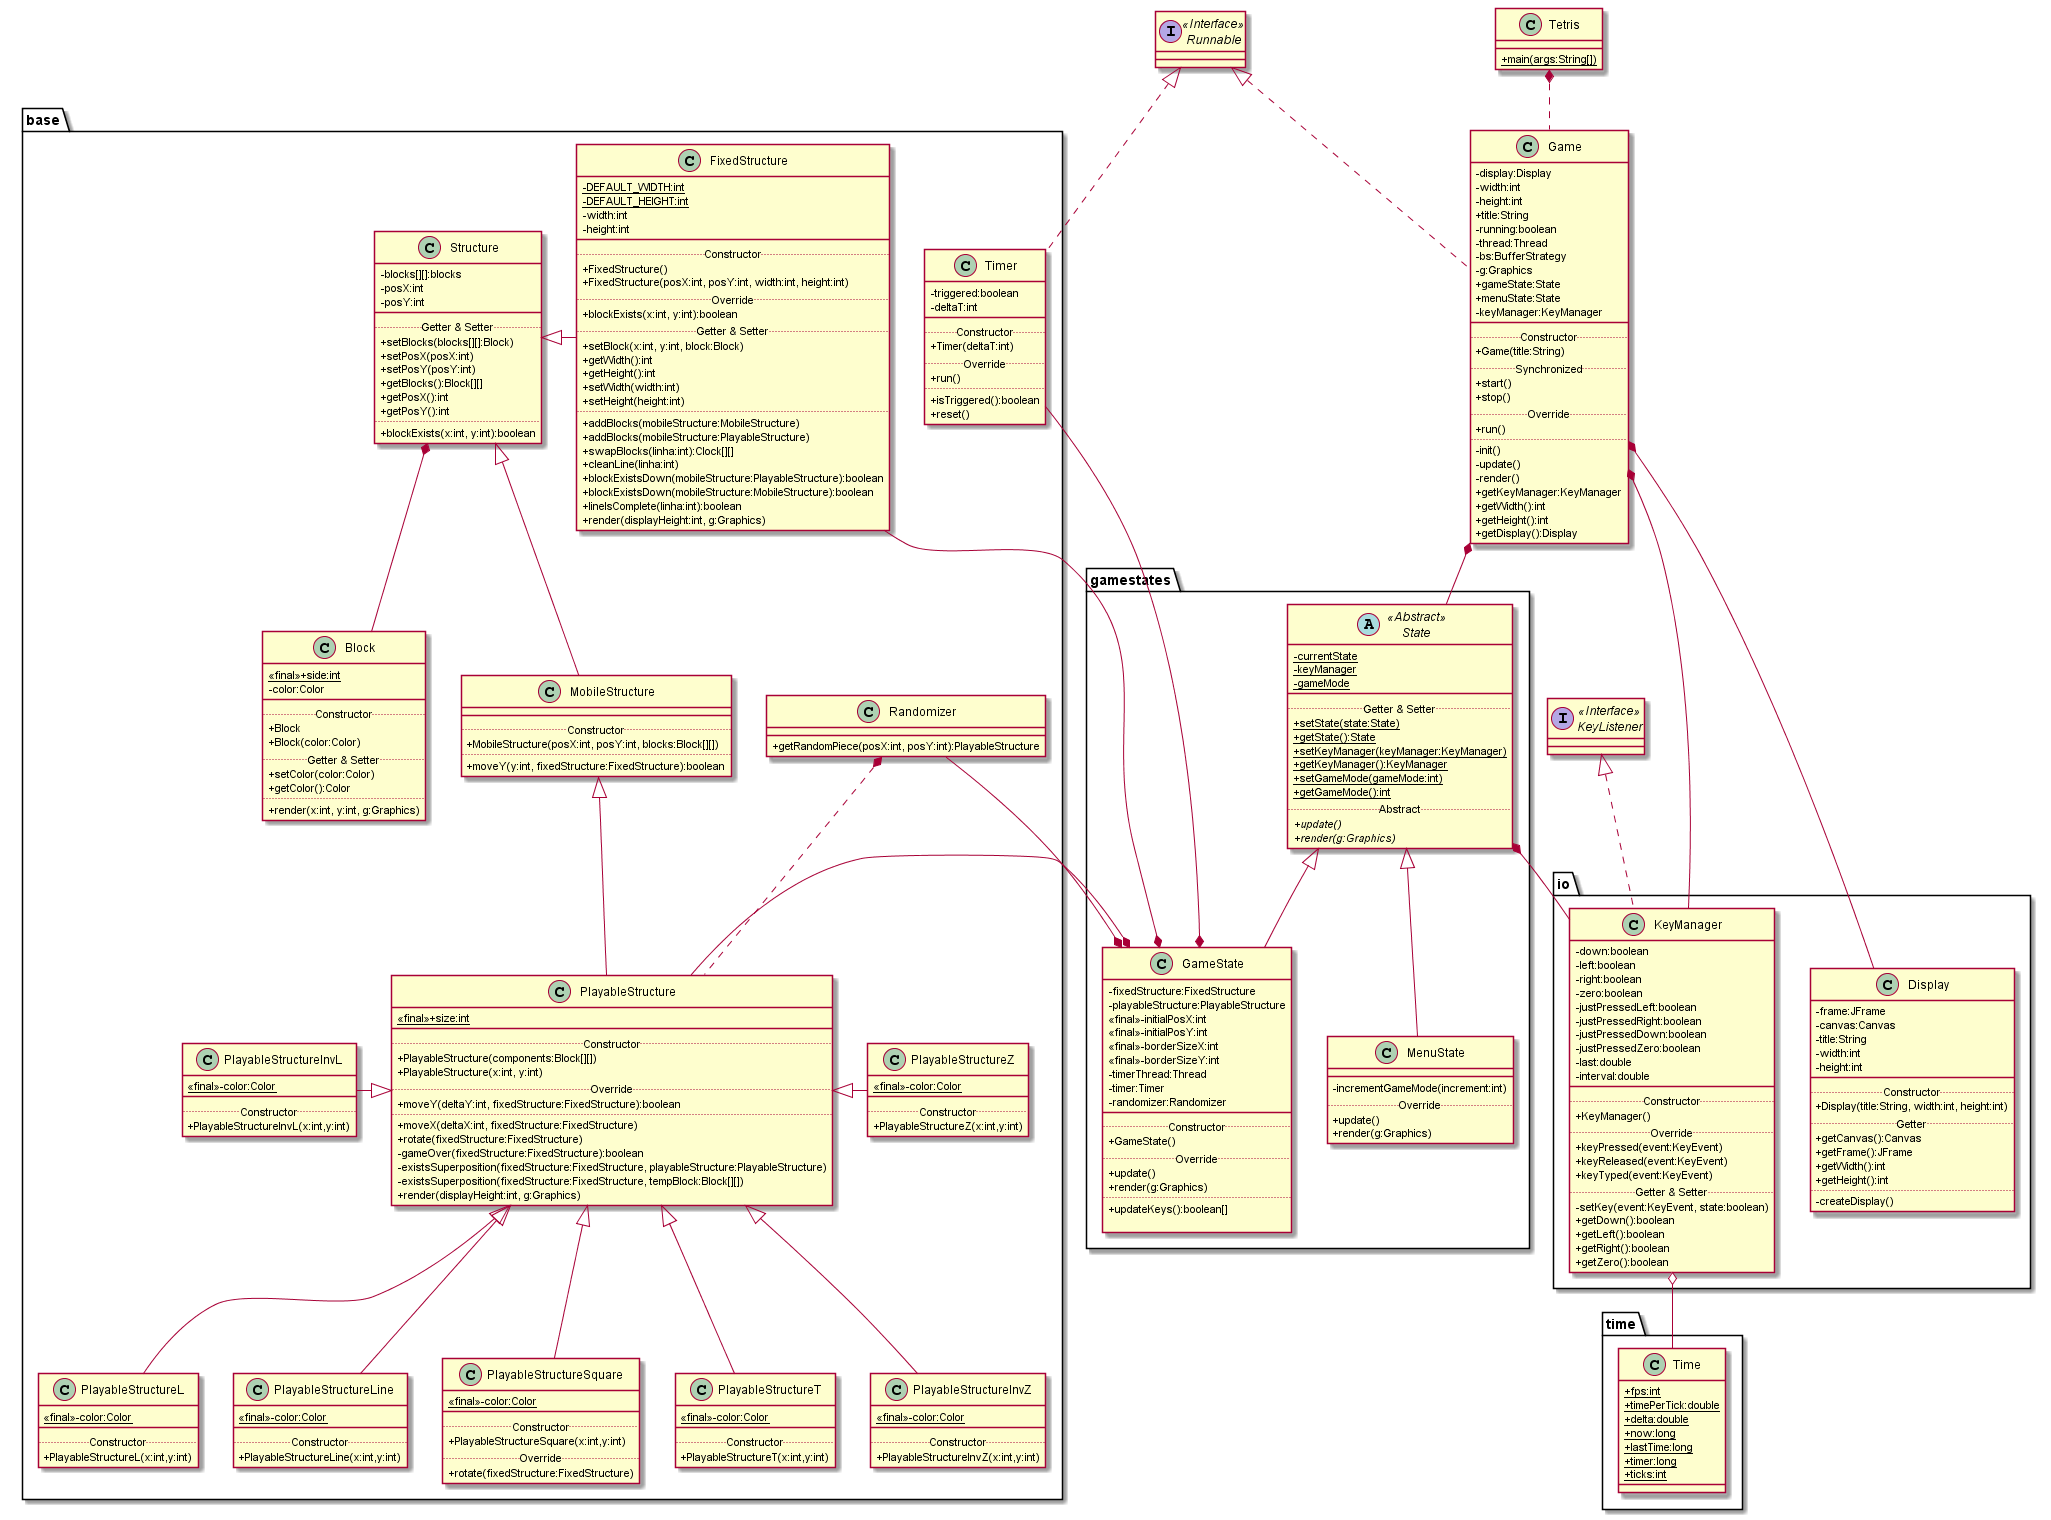

The diagram above was rendered by PlantUML. Its source (embedded in the PNG):
@startuml
skinparam classAttributeIconSize 0

Package base{
  class Block
  class FixedStructure
  class MobileStructure
  class PlayableStructure
  class PlayableStructureInvL
  class PlayableStructureInvZ
  class PlayableStructureL
  class PlayableStructureLine
  class PlayableStructureSquare
  class PlayableStructureT
  class PlayableStructureZ
  class Randomizer
  class Structure
  class Timer
}

Structure	*-- Block
Structure	<|-left- FixedStructure
Structure <|-- MobileStructure
MobileStructure <|-- PlayableStructure
PlayableStructure <|-left- PlayableStructureInvL
PlayableStructure <|-- PlayableStructureL
PlayableStructure <|-- PlayableStructureInvZ
PlayableStructure <|-right- PlayableStructureZ
PlayableStructure <|-- PlayableStructureLine
PlayableStructure <|-- PlayableStructureT
PlayableStructure <|-- PlayableStructureSquare
Runnable <|.down. Timer
Randomizer *.. PlayableStructure

interface Runnable<<Interface>>{ 

}

Package gamestates{
  class GameState
  class MenuState
  class State
}

State <|-- GameState
State <|-- MenuState
GameState *-- Timer
GameState *-up- FixedStructure
GameState *-left- PlayableStructure
GameState *-up- Randomizer

Package io{
  class Display
  class KeyManager
}

interface KeyListener<<Interface>>{

}

 KeyListener <|.. KeyManager

Package time{
  class Time
}

KeyManager o-- Time
State *-- KeyManager  

class Block{
  <<final>>{static}+side:int
  -color:Color
  __
  ..Constructor..
  +Block
  +Block(color:Color)
  ..Getter & Setter..
  +setColor(color:Color)
  +getColor():Color
  ..
  +render(x:int, y:int, g:Graphics)
}

class FixedStructure{
  {static}-DEFAULT_WIDTH:int
  {static}-DEFAULT_HEIGHT:int
  -width:int
  -height:int
  __
  ..Constructor..
  +FixedStructure()
  +FixedStructure(posX:int, posY:int, width:int, height:int)
  ..Override..
  +blockExists(x:int, y:int):boolean
  ..Getter & Setter..
  +setBlock(x:int, y:int, block:Block)
  +getWidth():int
  +getHeight():int
  +setWidth(width:int)
  +setHeight(height:int)
  ..
  +addBlocks(mobileStructure:MobileStructure)
  +addBlocks(mobileStructure:PlayableStructure)
  +swapBlocks(linha:int):Clock[][]
  +cleanLine(linha:int)
  +blockExistsDown(mobileStructure:PlayableStructure):boolean
  +blockExistsDown(mobileStructure:MobileStructure):boolean
  +lineIsComplete(linha:int):boolean
  +render(displayHeight:int, g:Graphics)
}

class MobileStructure{
  __
  ..Constructor..
  +MobileStructure(posX:int, posY:int, blocks:Block[][])
  ..
  +moveY(y:int, fixedStructure:FixedStructure):boolean
}

class PlayableStructure{
  <<final>>{static}+size:int
  __
  ..Constructor..
  +PlayableStructure(components:Block[][])
  +PlayableStructure(x:int, y:int)
  ..Override..
  +moveY(deltaY:int, fixedStructure:FixedStructure):boolean
  ..
  +moveX(deltaX:int, fixedStructure:FixedStructure)
  +rotate(fixedStructure:FixedStructure)
  -gameOver(fixedStructure:FixedStructure):boolean
  -existsSuperposition(fixedStructure:FixedStructure, playableStructure:PlayableStructure)
  -existsSuperposition(fixedStructure:FixedStructure, tempBlock:Block[][])
  +render(displayHeight:int, g:Graphics)
}

class PlayableStructureInvL{
  <<final>>{static}-color:Color
  __
  ..Constructor..
  +PlayableStructureInvL(x:int,y:int)
}

class PlayableStructureInvZ{
  <<final>>{static}-color:Color
  __
  ..Constructor..
  +PlayableStructureInvZ(x:int,y:int)
}

class PlayableStructureL{
  <<final>>{static}-color:Color
  __
  ..Constructor..
  +PlayableStructureL(x:int,y:int)
}

class PlayableStructureLine{
  <<final>>{static}-color:Color
  __
  ..Constructor..
  +PlayableStructureLine(x:int,y:int)
}

class PlayableStructureSquare{
  <<final>>{static}-color:Color
  __
  ..Constructor..
  +PlayableStructureSquare(x:int,y:int)
  ..Override..
  +rotate(fixedStructure:FixedStructure)
}

class PlayableStructureT{
  <<final>>{static}-color:Color
  __
  ..Constructor..
  +PlayableStructureT(x:int,y:int)
}

class PlayableStructureZ{
  <<final>>{static}-color:Color
  __
  ..Constructor..
  +PlayableStructureZ(x:int,y:int)
}

class Randomizer{
  __
  +getRandomPiece(posX:int, posY:int):PlayableStructure
}

class Structure{
  -blocks[][]:blocks
  -posX:int
  -posY:int
  __
  ..Getter & Setter..
  +setBlocks(blocks[][]:Block)
  +setPosX(posX:int)
  +setPosY(posY:int)
  +getBlocks():Block[][]
  +getPosX():int
  +getPosY():int
  ..
  +blockExists(x:int, y:int):boolean
}

class Timer{
  -triggered:boolean
  -deltaT:int
  __
  ..Constructor..
  +Timer(deltaT:int)
  ..Override..
  +run()
  ..
  +isTriggered():boolean
  +reset()
}

class GameState{
  -fixedStructure:FixedStructure
  -playableStructure:PlayableStructure
  <<final>>-initialPosX:int
  <<final>>-initialPosY:int
  <<final>>-borderSizeX:int
  <<final>>-borderSizeY:int
  -timerThread:Thread
  -timer:Timer
  -randomizer:Randomizer
  __
  ..Constructor..
  +GameState()
  ..Override..
  +update()
  +render(g:Graphics)
  ..
  +updateKeys():boolean[]

}

class MenuState{
  __
  -incrementGameMode(increment:int)
  ..Override..
  +update()
  +render(g:Graphics)
}

abstract class State<<Abstract>>{
  {static}-currentState
  {static}-keyManager
  {static}-gameMode
  __
  ..Getter & Setter..
  {static}+setState(state:State)
  {static}+getState():State
  {static}+setKeyManager(keyManager:KeyManager)
  {static}+getKeyManager():KeyManager
  {static}+setGameMode(gameMode:int)
  {static}+getGameMode():int
  ..Abstract..
  {abstract}+update()
  {abstract}+render(g:Graphics)
}

class KeyManager{
  -down:boolean
  -left:boolean
  -right:boolean
  -zero:boolean
  -justPressedLeft:boolean
  -justPressedRight:boolean
  -justPressedDown:boolean
  -justPressedZero:boolean
  -last:double
  -interval:double
  __
  ..Constructor..
  +KeyManager()
  ..Override..
  +keyPressed(event:KeyEvent)
  +keyReleased(event:KeyEvent)
  +keyTyped(event:KeyEvent)
  ..Getter & Setter..
  -setKey(event:KeyEvent, state:boolean)
  +getDown():boolean
  +getLeft():boolean
  +getRight():boolean
  +getZero():boolean
}

class Display{
  -frame:JFrame
  -canvas:Canvas
  -title:String
  -width:int
  -height:int
  __
  ..Constructor..
  +Display(title:String, width:int, height:int)
  ..Getter..
  +getCanvas():Canvas
  +getFrame():JFrame
  +getWidth():int
  +getHeight():int
  ..
  -createDisplay()
}

class Time{
  {static}+fps:int
  {static}+timePerTick:double
  {static}+delta:double
  {static}+now:long
  {static}+lastTime:long
  {static}+timer:long
  {static}+ticks:int
  __
}

Runnable <|.. Game
Game *-- KeyManager
Game *-- Display
Game *-- State
class Game {
  -display:Display
  -width:int
  -height:int
  +title:String
  -running:boolean
  -thread:Thread
  -bs:BufferStrategy
  -g:Graphics
  +gameState:State
  +menuState:State
  -keyManager:KeyManager
  __
  ..Constructor..
  +Game(title:String)
  ..Synchronized..
  +start()
  +stop()
  ..Override..
  +run()
  ..
  -init()
  -update()
  -render()
  +getKeyManager:KeyManager
  +getWidth():int
  +getHeight():int
  +getDisplay():Display
}

Tetris *.. Game

class Tetris {
  __
  {static}+main(args:String[])
}

@enduml